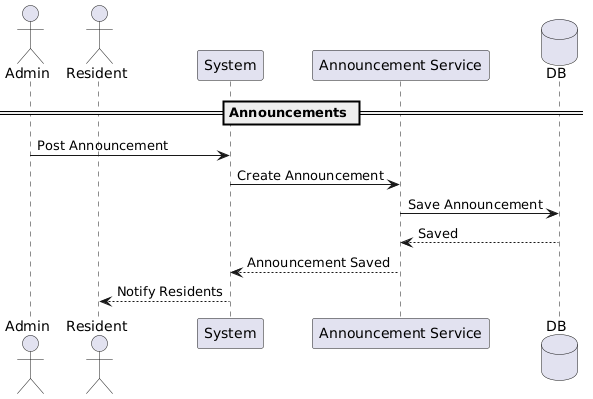

The diagram above was rendered by PlantUML. Its source (embedded in the PNG):
@startuml
actor Admin
actor Resident
participant System
participant "Announcement Service" as AS
database DB

== Announcements ==
Admin -> System : Post Announcement
System -> AS : Create Announcement
AS -> DB : Save Announcement
DB --> AS : Saved
AS --> System : Announcement Saved
System --> Resident : Notify Residents
@enduml